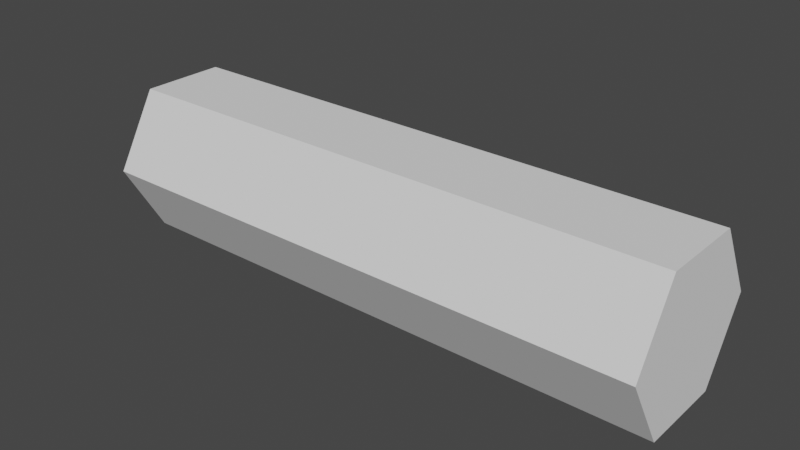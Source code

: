 # Source: RuberRope.blend  (saved by Blender 2.82.7; exported with 4.5.12 LTS)
import bpy
from mathutils import Matrix  # noqa: F401  (used for matrix-valued properties, if any)

bpy.ops.wm.read_factory_settings(use_empty=True)
scene = bpy.context.scene
scene.name = 'Scene'

# ---- world
world_world = bpy.data.worlds.new('World'); scene.world = world_world
world_world.use_nodes = True; world_world.node_tree.nodes.clear()
_N = world_world.node_tree.nodes; _L = world_world.node_tree.links
n0 = _N.new('ShaderNodeOutputWorld'); n0.name = 'World Output'; n0.location = (300, 300)
n1 = _N.new('ShaderNodeBackground'); n1.name = 'Background'; n1.location = (10, 300)
n1.inputs[0].default_value = (0.05088, 0.05088, 0.05088, 1.0)
_L.new(n1.outputs[0], n0.inputs[0])
n0.is_active_output = True
world_world.color = (0.05088, 0.05088, 0.05088)
world_world.use_sun_shadow = False
world_world.sun_shadow_jitter_overblur = 0.0

# ---- meshes
me_cylinder = bpy.data.meshes.new('Cylinder')
me_cylinder.from_pydata([(-0.5, 0.15, 2.186e-08), (0.5, 0.15, -2.186e-08), (-0.5, 0.075, -0.1299), (0.5, 0.075, -0.1299), (-0.5, -0.075, -0.1299), (0.5, -0.075, -0.1299), (-0.5, -0.15, 3.497e-08), (0.5, -0.15, -8.742e-09), (-0.5, -0.075, 0.1299), (0.5, -0.075, 0.1299), (-0.5, 0.075, 0.1299), (0.5, 0.075, 0.1299), (0.0, 0.15, 0.0), (0.0, 0.075, -0.1299), (0.0, -0.075, -0.1299), (0.0, -0.15, 1.311e-08), (0.0, -0.075, 0.1299), (0.0, 0.075, 0.1299), (-0.25, 0.075, -0.1299), (-0.25, -0.075, -0.1299), (-0.25, -0.15, 2.404e-08), (-0.25, -0.075, 0.1299), (-0.25, 0.075, 0.1299), (-0.25, 0.15, 1.093e-08), (0.25, 0.15, -1.093e-08), (0.25, 0.075, -0.1299), (0.25, -0.075, -0.1299), (0.25, -0.15, 2.186e-09), (0.25, -0.075, 0.1299), (0.25, 0.075, 0.1299)], [], [(24, 1, 3, 25), (25, 3, 5, 26), (26, 5, 7, 27), (27, 7, 9, 28), (3, 1, 11, 9, 7, 5), (28, 9, 11, 29), (29, 11, 1, 24), (0, 2, 4, 6, 8, 10), (22, 17, 12, 23), (21, 16, 17, 22), (20, 15, 16, 21), (19, 14, 15, 20), (18, 13, 14, 19), (23, 12, 13, 18), (0, 23, 18, 2), (2, 18, 19, 4), (4, 19, 20, 6), (6, 20, 21, 8), (8, 21, 22, 10), (10, 22, 23, 0), (17, 29, 24, 12), (16, 28, 29, 17), (15, 27, 28, 16), (14, 26, 27, 15), (13, 25, 26, 14), (12, 24, 25, 13)])
_uv = me_cylinder.uv_layers.new(name='UVMap')
_uv.uv.foreach_set('vector', [1.0, 0.875, 1.0, 1.0, 0.8333, 1.0, 0.8333, 0.875, 0.8333, 0.875, 0.8333, 1.0, 0.6667, 1.0, 0.6667, 0.875, 0.6667, 0.875, 0.6667, 1.0, 0.5, 1.0, 0.5, 0.875, 0.5, 0.875, 0.5, 1.0, 0.3333, 1.0, 0.3333, 0.875, 0.4578, 0.37, 0.25, 0.49, 0.04215, 0.37, 0.04215, 0.13, 0.25, 0.01, 0.4578, 0.13, 0.3333, 0.875, 0.3333, 1.0, 0.1667, 1.0, 0.1667, 0.875, 0.1667, 0.875, 0.1667, 1.0, -8.941e-08, 1.0, -8.941e-08, 0.875, 0.75, 0.49, 0.9578, 0.37, 0.9578, 0.13, 0.75, 0.01, 0.5422, 0.13, 0.5422, 0.37, 0.1667, 0.625, 0.1667, 0.75, -8.941e-08, 0.75, -8.941e-08, 0.625, 0.3333, 0.625, 0.3333, 0.75, 0.1667, 0.75, 0.1667, 0.625, 0.5, 0.625, 0.5, 0.75, 0.3333, 0.75, 0.3333, 0.625, 0.6667, 0.625, 0.6667, 0.75, 0.5, 0.75, 0.5, 0.625, 0.8333, 0.625, 0.8333, 0.75, 0.6667, 0.75, 0.6667, 0.625, 1.0, 0.625, 1.0, 0.75, 0.8333, 0.75, 0.8333, 0.625, 1.0, 0.5, 1.0, 0.625, 0.8333, 0.625, 0.8333, 0.5, 0.8333, 0.5, 0.8333, 0.625, 0.6667, 0.625, 0.6667, 0.5, 0.6667, 0.5, 0.6667, 0.625, 0.5, 0.625, 0.5, 0.5, 0.5, 0.5, 0.5, 0.625, 0.3333, 0.625, 0.3333, 0.5, 0.3333, 0.5, 0.3333, 0.625, 0.1667, 0.625, 0.1667, 0.5, 0.1667, 0.5, 0.1667, 0.625, -8.941e-08, 0.625, -8.941e-08, 0.5, 0.1667, 0.75, 0.1667, 0.875, -8.941e-08, 0.875, -8.941e-08, 0.75, 0.3333, 0.75, 0.3333, 0.875, 0.1667, 0.875, 0.1667, 0.75, 0.5, 0.75, 0.5, 0.875, 0.3333, 0.875, 0.3333, 0.75, 0.6667, 0.75, 0.6667, 0.875, 0.5, 0.875, 0.5, 0.75, 0.8333, 0.75, 0.8333, 0.875, 0.6667, 0.875, 0.6667, 0.75, 1.0, 0.75, 1.0, 0.875, 0.8333, 0.875, 0.8333, 0.75])
me_cylinder.use_remesh_fix_poles = True
me_cylinder.use_remesh_preserve_attributes = False
me_cylinder.use_mirror_vertex_groups = False
me_cylinder.update()

# ---- objects
ob_rubberrope = bpy.data.objects.new('RubberRope', me_cylinder)

# ---- transforms, parenting, visibility, modifiers, constraints
ob_rubberrope.location = (0.0, 0.0, 0.0)
ob_rubberrope.lineart.crease_threshold = 0.0

# ---- collection membership
scene.collection.objects.link(ob_rubberrope)

# ---- scene / render settings (as saved in the file)
scene.frame_start = 1; scene.frame_end = 250; scene.frame_set(1)
scene.render.engine = 'BLENDER_EEVEE_NEXT'
scene.cycles.use_denoising = False
scene.cycles.samples = 128
scene.cycles.sampling_pattern = 'TABULATED_SOBOL'
scene.cycles.use_adaptive_sampling = False
scene.cycles.use_light_tree = False
scene.view_settings.view_transform = 'Filmic'
scene.unit_settings.scale_length = 0.01
bpy.context.view_layer.update()

# ---- added for rendering (the .blend has no active camera and no usable light): camera, sun
cam_auto = bpy.data.cameras.new('AutoCamera')
cam_auto.lens = 50.0
cam_auto.sensor_width = 36.0
cam_auto.clip_end = 1000.0
ob_auto_camera = bpy.data.objects.new('AutoCamera', cam_auto)
scene.collection.objects.link(ob_auto_camera)
ob_auto_camera.location = (0.995423, -1.19451, 0.796338)
ob_auto_camera.rotation_euler = (1.09748, -7.21219e-08, 0.694738)
scene.camera = ob_auto_camera
light_auto_sun = bpy.data.lights.new('AutoSun', 'SUN')
light_auto_sun.energy = 3.0
light_auto_sun.angle = 0.0523599
ob_auto_sun = bpy.data.objects.new('AutoSun', light_auto_sun)
scene.collection.objects.link(ob_auto_sun)
ob_auto_sun.rotation_euler = (0.872665, 0.174533, 0.523599)
bpy.context.view_layer.update()
